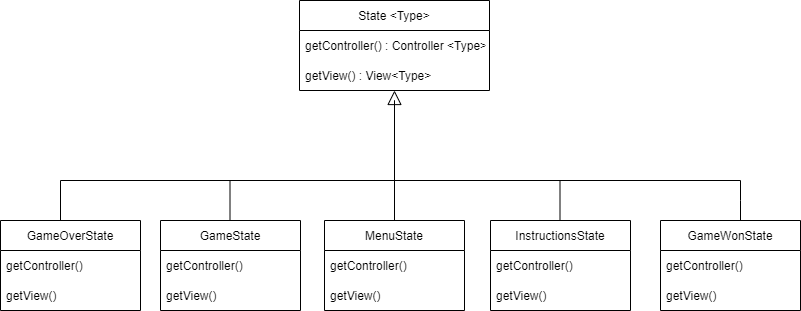

The diagram above was exported from draw.io. Its source (the exported page's mxGraphModel, read from the mxfile embedded in the PNG):
<mxGraphModel dx="1182" dy="675" grid="1" gridSize="10" guides="1" tooltips="1" connect="1" arrows="1" fold="1" page="1" pageScale="1" pageWidth="827" pageHeight="1169" math="0" shadow="0">
  <root>
    <mxCell id="WIyWlLk6GJQsqaUBKTNV-0" />
    <mxCell id="WIyWlLk6GJQsqaUBKTNV-1" parent="WIyWlLk6GJQsqaUBKTNV-0" />
    <mxCell id="vhV6hWKAP8CsmTf-v2IY-0" value="State &lt;Type&gt;" style="swimlane;fontStyle=0;childLayout=stackLayout;horizontal=1;startSize=30;horizontalStack=0;resizeParent=1;resizeParentMax=0;resizeLast=0;collapsible=1;marginBottom=0;" parent="WIyWlLk6GJQsqaUBKTNV-1" vertex="1">
      <mxGeometry x="319" y="60" width="190" height="90" as="geometry" />
    </mxCell>
    <mxCell id="L85osLtb0yp2d8Rg7ZVr-19" value="getController() : Controller &lt;Type&gt;" style="text;strokeColor=none;fillColor=none;align=left;verticalAlign=middle;spacingLeft=4;spacingRight=4;overflow=hidden;points=[[0,0.5],[1,0.5]];portConstraint=eastwest;rotatable=0;" vertex="1" parent="vhV6hWKAP8CsmTf-v2IY-0">
      <mxGeometry y="30" width="190" height="30" as="geometry" />
    </mxCell>
    <mxCell id="L85osLtb0yp2d8Rg7ZVr-18" value="getView() : View&lt;Type&gt;" style="text;strokeColor=none;fillColor=none;align=left;verticalAlign=middle;spacingLeft=4;spacingRight=4;overflow=hidden;points=[[0,0.5],[1,0.5]];portConstraint=eastwest;rotatable=0;" vertex="1" parent="vhV6hWKAP8CsmTf-v2IY-0">
      <mxGeometry y="60" width="190" height="30" as="geometry" />
    </mxCell>
    <mxCell id="vhV6hWKAP8CsmTf-v2IY-8" value="GameState" style="swimlane;fontStyle=0;childLayout=stackLayout;horizontal=1;startSize=30;horizontalStack=0;resizeParent=1;resizeParentMax=0;resizeLast=0;collapsible=1;marginBottom=0;" parent="WIyWlLk6GJQsqaUBKTNV-1" vertex="1">
      <mxGeometry x="180" y="280" width="140" height="90" as="geometry" />
    </mxCell>
    <mxCell id="L85osLtb0yp2d8Rg7ZVr-9" value="getController()" style="text;strokeColor=none;fillColor=none;align=left;verticalAlign=middle;spacingLeft=4;spacingRight=4;overflow=hidden;points=[[0,0.5],[1,0.5]];portConstraint=eastwest;rotatable=0;" vertex="1" parent="vhV6hWKAP8CsmTf-v2IY-8">
      <mxGeometry y="30" width="140" height="30" as="geometry" />
    </mxCell>
    <mxCell id="L85osLtb0yp2d8Rg7ZVr-17" value="getView()" style="text;strokeColor=none;fillColor=none;align=left;verticalAlign=middle;spacingLeft=4;spacingRight=4;overflow=hidden;points=[[0,0.5],[1,0.5]];portConstraint=eastwest;rotatable=0;" vertex="1" parent="vhV6hWKAP8CsmTf-v2IY-8">
      <mxGeometry y="60" width="140" height="30" as="geometry" />
    </mxCell>
    <mxCell id="vhV6hWKAP8CsmTf-v2IY-12" value="MenuState" style="swimlane;fontStyle=0;childLayout=stackLayout;horizontal=1;startSize=30;horizontalStack=0;resizeParent=1;resizeParentMax=0;resizeLast=0;collapsible=1;marginBottom=0;" parent="WIyWlLk6GJQsqaUBKTNV-1" vertex="1">
      <mxGeometry x="344" y="280" width="140" height="90" as="geometry" />
    </mxCell>
    <mxCell id="L85osLtb0yp2d8Rg7ZVr-12" value="getController()" style="text;strokeColor=none;fillColor=none;align=left;verticalAlign=middle;spacingLeft=4;spacingRight=4;overflow=hidden;points=[[0,0.5],[1,0.5]];portConstraint=eastwest;rotatable=0;" vertex="1" parent="vhV6hWKAP8CsmTf-v2IY-12">
      <mxGeometry y="30" width="140" height="30" as="geometry" />
    </mxCell>
    <mxCell id="L85osLtb0yp2d8Rg7ZVr-16" value="getView()" style="text;strokeColor=none;fillColor=none;align=left;verticalAlign=middle;spacingLeft=4;spacingRight=4;overflow=hidden;points=[[0,0.5],[1,0.5]];portConstraint=eastwest;rotatable=0;" vertex="1" parent="vhV6hWKAP8CsmTf-v2IY-12">
      <mxGeometry y="60" width="140" height="30" as="geometry" />
    </mxCell>
    <mxCell id="vhV6hWKAP8CsmTf-v2IY-16" value="InstructionsState" style="swimlane;fontStyle=0;childLayout=stackLayout;horizontal=1;startSize=30;horizontalStack=0;resizeParent=1;resizeParentMax=0;resizeLast=0;collapsible=1;marginBottom=0;" parent="WIyWlLk6GJQsqaUBKTNV-1" vertex="1">
      <mxGeometry x="510" y="280" width="140" height="90" as="geometry" />
    </mxCell>
    <mxCell id="L85osLtb0yp2d8Rg7ZVr-11" value="getController()" style="text;strokeColor=none;fillColor=none;align=left;verticalAlign=middle;spacingLeft=4;spacingRight=4;overflow=hidden;points=[[0,0.5],[1,0.5]];portConstraint=eastwest;rotatable=0;" vertex="1" parent="vhV6hWKAP8CsmTf-v2IY-16">
      <mxGeometry y="30" width="140" height="30" as="geometry" />
    </mxCell>
    <mxCell id="L85osLtb0yp2d8Rg7ZVr-15" value="getView()" style="text;strokeColor=none;fillColor=none;align=left;verticalAlign=middle;spacingLeft=4;spacingRight=4;overflow=hidden;points=[[0,0.5],[1,0.5]];portConstraint=eastwest;rotatable=0;" vertex="1" parent="vhV6hWKAP8CsmTf-v2IY-16">
      <mxGeometry y="60" width="140" height="30" as="geometry" />
    </mxCell>
    <mxCell id="vhV6hWKAP8CsmTf-v2IY-20" value="GameWonState" style="swimlane;fontStyle=0;childLayout=stackLayout;horizontal=1;startSize=30;horizontalStack=0;resizeParent=1;resizeParentMax=0;resizeLast=0;collapsible=1;marginBottom=0;" parent="WIyWlLk6GJQsqaUBKTNV-1" vertex="1">
      <mxGeometry x="680" y="280" width="140" height="90" as="geometry" />
    </mxCell>
    <mxCell id="L85osLtb0yp2d8Rg7ZVr-10" value="getController()" style="text;strokeColor=none;fillColor=none;align=left;verticalAlign=middle;spacingLeft=4;spacingRight=4;overflow=hidden;points=[[0,0.5],[1,0.5]];portConstraint=eastwest;rotatable=0;" vertex="1" parent="vhV6hWKAP8CsmTf-v2IY-20">
      <mxGeometry y="30" width="140" height="30" as="geometry" />
    </mxCell>
    <mxCell id="L85osLtb0yp2d8Rg7ZVr-14" value="getView()" style="text;strokeColor=none;fillColor=none;align=left;verticalAlign=middle;spacingLeft=4;spacingRight=4;overflow=hidden;points=[[0,0.5],[1,0.5]];portConstraint=eastwest;rotatable=0;" vertex="1" parent="vhV6hWKAP8CsmTf-v2IY-20">
      <mxGeometry y="60" width="140" height="30" as="geometry" />
    </mxCell>
    <mxCell id="vhV6hWKAP8CsmTf-v2IY-24" value="" style="endArrow=block;dashed=1;endFill=0;endSize=12;html=1;rounded=0;entryX=0.5;entryY=1;entryDx=0;entryDy=0;" parent="WIyWlLk6GJQsqaUBKTNV-1" target="vhV6hWKAP8CsmTf-v2IY-0" edge="1">
      <mxGeometry width="160" relative="1" as="geometry">
        <mxPoint x="414" y="160" as="sourcePoint" />
        <mxPoint x="420" y="150" as="targetPoint" />
      </mxGeometry>
    </mxCell>
    <mxCell id="vhV6hWKAP8CsmTf-v2IY-25" value="" style="endArrow=none;html=1;rounded=0;" parent="WIyWlLk6GJQsqaUBKTNV-1" edge="1">
      <mxGeometry width="50" height="50" relative="1" as="geometry">
        <mxPoint x="414" y="240" as="sourcePoint" />
        <mxPoint x="414" y="160" as="targetPoint" />
      </mxGeometry>
    </mxCell>
    <mxCell id="vhV6hWKAP8CsmTf-v2IY-26" value="" style="endArrow=none;html=1;rounded=0;" parent="WIyWlLk6GJQsqaUBKTNV-1" edge="1">
      <mxGeometry width="50" height="50" relative="1" as="geometry">
        <mxPoint x="80" y="240" as="sourcePoint" />
        <mxPoint x="760" y="240" as="targetPoint" />
      </mxGeometry>
    </mxCell>
    <mxCell id="vhV6hWKAP8CsmTf-v2IY-27" value="" style="endArrow=none;html=1;rounded=0;" parent="WIyWlLk6GJQsqaUBKTNV-1" edge="1">
      <mxGeometry width="50" height="50" relative="1" as="geometry">
        <mxPoint x="80" y="240" as="sourcePoint" />
        <mxPoint x="80" y="280" as="targetPoint" />
      </mxGeometry>
    </mxCell>
    <mxCell id="vhV6hWKAP8CsmTf-v2IY-28" value="" style="endArrow=none;html=1;rounded=0;" parent="WIyWlLk6GJQsqaUBKTNV-1" edge="1">
      <mxGeometry width="50" height="50" relative="1" as="geometry">
        <mxPoint x="249.5" y="240" as="sourcePoint" />
        <mxPoint x="249.5" y="280" as="targetPoint" />
      </mxGeometry>
    </mxCell>
    <mxCell id="vhV6hWKAP8CsmTf-v2IY-29" value="" style="endArrow=none;html=1;rounded=0;" parent="WIyWlLk6GJQsqaUBKTNV-1" edge="1">
      <mxGeometry width="50" height="50" relative="1" as="geometry">
        <mxPoint x="414" y="240" as="sourcePoint" />
        <mxPoint x="414" y="280" as="targetPoint" />
      </mxGeometry>
    </mxCell>
    <mxCell id="vhV6hWKAP8CsmTf-v2IY-30" value="" style="endArrow=none;html=1;rounded=0;" parent="WIyWlLk6GJQsqaUBKTNV-1" edge="1">
      <mxGeometry width="50" height="50" relative="1" as="geometry">
        <mxPoint x="579.5" y="240" as="sourcePoint" />
        <mxPoint x="579.5" y="280" as="targetPoint" />
      </mxGeometry>
    </mxCell>
    <mxCell id="vhV6hWKAP8CsmTf-v2IY-31" value="" style="endArrow=none;html=1;rounded=0;" parent="WIyWlLk6GJQsqaUBKTNV-1" edge="1">
      <mxGeometry width="50" height="50" relative="1" as="geometry">
        <mxPoint x="760" y="240" as="sourcePoint" />
        <mxPoint x="760" y="280" as="targetPoint" />
        <Array as="points">
          <mxPoint x="760" y="260" />
        </Array>
      </mxGeometry>
    </mxCell>
    <mxCell id="L85osLtb0yp2d8Rg7ZVr-5" value="GameOverState" style="swimlane;fontStyle=0;childLayout=stackLayout;horizontal=1;startSize=30;horizontalStack=0;resizeParent=1;resizeParentMax=0;resizeLast=0;collapsible=1;marginBottom=0;" vertex="1" parent="WIyWlLk6GJQsqaUBKTNV-1">
      <mxGeometry x="20" y="280" width="140" height="90" as="geometry" />
    </mxCell>
    <mxCell id="L85osLtb0yp2d8Rg7ZVr-6" value="getController()" style="text;strokeColor=none;fillColor=none;align=left;verticalAlign=middle;spacingLeft=4;spacingRight=4;overflow=hidden;points=[[0,0.5],[1,0.5]];portConstraint=eastwest;rotatable=0;" vertex="1" parent="L85osLtb0yp2d8Rg7ZVr-5">
      <mxGeometry y="30" width="140" height="30" as="geometry" />
    </mxCell>
    <mxCell id="L85osLtb0yp2d8Rg7ZVr-7" value="getView()" style="text;strokeColor=none;fillColor=none;align=left;verticalAlign=middle;spacingLeft=4;spacingRight=4;overflow=hidden;points=[[0,0.5],[1,0.5]];portConstraint=eastwest;rotatable=0;" vertex="1" parent="L85osLtb0yp2d8Rg7ZVr-5">
      <mxGeometry y="60" width="140" height="30" as="geometry" />
    </mxCell>
  </root>
</mxGraphModel>